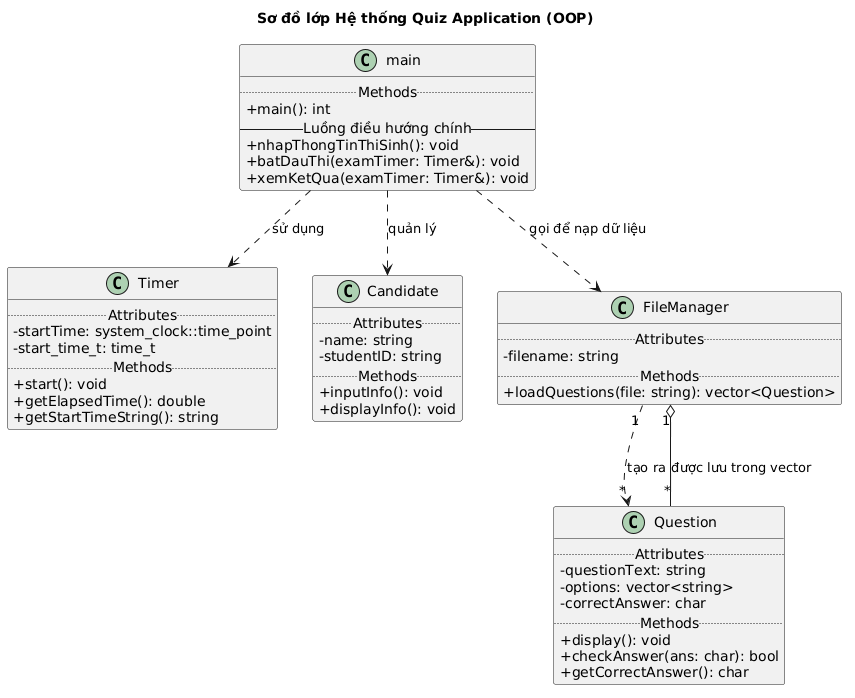

The diagram above was rendered by PlantUML. Its source (embedded in the PNG):
@startuml
skinparam classAttributeIconSize 0
title Sơ đồ lớp Hệ thống Quiz Application (OOP)

' ==========================================
' LỚP DO KHÁNH QUẢN LÝ (KIẾN TRÚC LÕI)
' ==========================================

class main {
    .. Methods ..
    + main(): int
    -- Luồng điều hướng chính --
    + nhapThongTinThiSinh(): void
    + batDauThi(examTimer: Timer&): void
    + xemKetQua(examTimer: Timer&): void
}

class Timer {
    .. Attributes ..
    - startTime: system_clock::time_point
    - start_time_t: time_t
    .. Methods ..
    + start(): void
    + getElapsedTime(): double
    + getStartTimeString(): string
}

' ==========================================
' LỚP DO THÀNH VIÊN 2 QUẢN LÝ (DỮ LIỆU)
' ==========================================

class Candidate {
    .. Attributes ..
    - name: string
    - studentID: string
    .. Methods ..
    + inputInfo(): void
    + displayInfo(): void
}

class FileManager {
    .. Attributes ..
    - filename: string
    .. Methods ..
    + loadQuestions(file: string): vector<Question>
}

' ==========================================
' LỚP DO THÀNH VIÊN 3 QUẢN LÝ (LOGIC & STL)
' ==========================================

class Question {
    .. Attributes ..
    - questionText: string
    - options: vector<string>
    - correctAnswer: char
    .. Methods ..
    + display(): void
    + checkAnswer(ans: char): bool
    + getCorrectAnswer(): char
}

' ==========================================
' MỐI QUAN HỆ GIỮA CÁC LỚP
' ==========================================

' Hàm main là nơi orchestrate (điều phối) toàn bộ
main ..> Timer : "sử dụng"
main ..> Candidate : "quản lý"
main ..> FileManager : "gọi để nạp dữ liệu"

' FileManager nạp dữ liệu và tạo ra danh sách câu hỏi
FileManager "1" ..> "*" Question : "tạo ra"

' Sức mạnh của STL: Vector chứa Question
Question "*" --o "1" FileManager : "được lưu trong vector"
@enduml